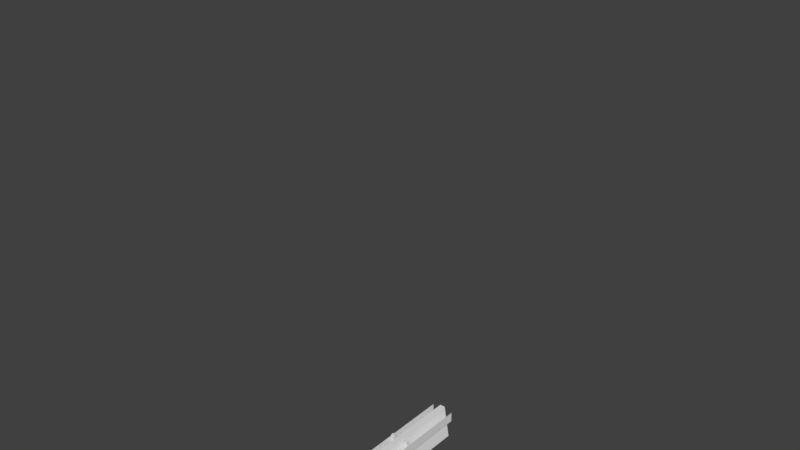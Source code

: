 # Source: accessories.blend  (saved by Blender 2.79.0; exported with 4.5.12 LTS)
import bpy
from mathutils import Matrix  # noqa: F401  (used for matrix-valued properties, if any)

bpy.ops.wm.read_factory_settings(use_empty=True)
scene = bpy.context.scene
scene.name = 'Scene'

# ---- collections
col_collection_1 = bpy.data.collections.new('Collection 1'); scene.collection.children.link(col_collection_1)
col_collection_2 = bpy.data.collections.new('Collection 2'); scene.collection.children.link(col_collection_2)
col_collection_2.hide_render = True
col_collection_2.hide_viewport = True

# ---- world
world_world = bpy.data.worlds.new('World'); scene.world = world_world
world_world.color = (0.05088, 0.05088, 0.05088)
world_world.use_sun_shadow = False
world_world.sun_shadow_jitter_overblur = 0.0
world_world.cycles.sampling_method = 'MANUAL'

# ---- meshes
me_rail = bpy.data.meshes.new('Rail')
me_rail.from_pydata([(0.2026, -0.04737, 0.0), (0.2026, -0.04737, 1.0), (0.2026, 0.04737, 0.0), (0.2026, 0.04737, 1.0), (0.2974, -0.04737, 0.0), (0.2974, -0.04737, 1.0), (0.2974, 0.04737, 0.0), (0.2974, 0.04737, 1.0), (0.3424, -2.0, 0.9053), (0.3424, -2.0, 0.5943), (0.3424, 2.0, 0.9053), (0.3424, 2.0, 0.5943), (-0.2026, -0.04737, 0.0), (-0.2026, -0.04737, 1.0), (-0.2026, 0.04737, 0.0), (-0.2026, 0.04737, 1.0), (-0.2974, -0.04737, 0.0), (-0.2974, -0.04737, 1.0), (-0.2974, 0.04737, 0.0), (-0.2974, 0.04737, 1.0), (-0.3424, -2.0, 0.9053), (-0.3424, -2.0, 0.5943), (-0.3424, 2.0, 0.9053), (-0.3424, 2.0, 0.5943)], [], [(0, 1, 3, 2), (2, 3, 7, 6), (6, 7, 5, 4), (4, 5, 1, 0), (2, 6, 4, 0), (7, 3, 1, 5), (8, 9, 11, 10), (12, 14, 15, 13), (14, 18, 19, 15), (18, 16, 17, 19), (16, 12, 13, 17), (14, 12, 16, 18), (19, 17, 13, 15), (20, 21, 23, 22)])
me_rail.use_remesh_preserve_volume = False
me_rail.use_remesh_preserve_attributes = False
me_rail.use_mirror_vertex_groups = False
me_rail.update()
me_concrete = bpy.data.meshes.new('Concrete')
me_concrete.from_pydata([(-0.25, -2.0, 0.0), (-0.08298, -2.0, 1.0), (-0.25, 2.0, 0.0), (-0.08298, 2.0, 1.0), (0.25, -2.0, 0.0), (0.08298, -2.0, 1.0), (0.25, 2.0, 0.0), (0.08298, 2.0, 1.0)], [], [(0, 1, 3, 2), (2, 3, 7, 6), (6, 7, 5, 4), (4, 5, 1, 0), (2, 6, 4, 0), (7, 3, 1, 5)])
me_concrete.use_remesh_preserve_volume = False
me_concrete.use_remesh_preserve_attributes = False
me_concrete.use_mirror_vertex_groups = False
me_concrete.update()
me_pole = bpy.data.meshes.new('Pole')
me_pole.from_pydata([(-0.125, -0.125, 0.0), (-0.125, -0.125, 15.0), (-0.125, 0.125, 0.0), (-0.125, 0.125, 15.0), (0.125, -0.125, 0.0), (0.125, -0.125, 15.0), (0.125, 0.125, 0.0), (0.125, 0.125, 15.0), (0.0, -0.125, 15.25), (0.0, 0.125, 15.25), (1.231, 0.125, 15.55), (1.231, -0.125, 15.55), (1.106, 0.125, 15.8), (1.106, -0.125, 15.8), (-1.231, 0.125, 15.55), (-1.231, -0.125, 15.55), (-1.106, -0.125, 15.8), (-1.106, 0.125, 15.8), (3.596, -0.125, 15.55), (3.596, -0.125, 15.8), (3.596, 0.125, 15.8), (3.596, 0.125, 15.55), (-3.596, -0.125, 15.55), (-3.596, 0.125, 15.55), (-3.596, -0.125, 15.8), (-3.596, 0.125, 15.8)], [], [(0, 1, 3, 2), (2, 3, 7, 6), (6, 7, 5, 4), (4, 5, 1, 0), (2, 6, 4, 0), (23, 22, 24, 25), (11, 10, 21, 18), (18, 21, 20, 19), (1, 5, 8), (7, 3, 9), (7, 10, 11, 5), (9, 12, 10, 7), (8, 13, 12, 9), (5, 11, 13, 8), (17, 14, 23, 25), (1, 15, 14, 3), (8, 16, 15, 1), (9, 17, 16, 8), (3, 14, 17, 9), (15, 16, 24, 22), (12, 13, 19, 20), (16, 17, 25, 24), (10, 12, 20, 21), (14, 15, 22, 23), (13, 11, 18, 19)])
me_pole.use_remesh_preserve_volume = False
me_pole.use_remesh_preserve_attributes = False
me_pole.use_mirror_vertex_groups = False
me_pole.update()

# ---- objects
ob_rail = bpy.data.objects.new('Rail', me_rail)
ob_concrete = bpy.data.objects.new('Concrete', me_concrete)
ob_pole = bpy.data.objects.new('Pole', me_pole)

# ---- transforms, parenting, visibility, modifiers, constraints
ob_rail.location = (0.0, 0.0, 0.0)
ob_rail.lineart.crease_threshold = 0.0
ob_concrete.location = (0.0, 0.0, 0.0)
ob_concrete.lineart.crease_threshold = 0.0
ob_pole.location = (0.0, 0.0, 0.0)
ob_pole.lineart.crease_threshold = 0.0

# ---- collection membership
col_collection_1.objects.link(ob_rail)
col_collection_1.objects.link(ob_concrete)
col_collection_2.objects.link(ob_pole)

# ---- scene / render settings (as saved in the file)
scene.frame_start = 1; scene.frame_end = 250; scene.frame_set(1)
scene.render.engine = 'BLENDER_EEVEE_NEXT'
scene.render.resolution_percentage = 50
scene.render.dither_intensity = 0.0
scene.cycles.use_denoising = False
scene.cycles.samples = 128
scene.cycles.sampling_pattern = 'TABULATED_SOBOL'
scene.cycles.use_adaptive_sampling = False
scene.cycles.use_light_tree = False
scene.cycles.blur_glossy = 0.0
scene.cycles.sample_clamp_indirect = 0.0
scene.view_settings.view_transform = 'Standard'
bpy.context.view_layer.update()

# ---- added for rendering (the .blend has no active camera and no usable light): camera, sun
cam_auto = bpy.data.cameras.new('AutoCamera')
cam_auto.lens = 50.0
cam_auto.sensor_width = 36.0
cam_auto.clip_end = 1000.0
ob_auto_camera = bpy.data.objects.new('AutoCamera', cam_auto)
scene.collection.objects.link(ob_auto_camera)
ob_auto_camera.location = (16.4827, -19.7792, 21.086)
ob_auto_camera.rotation_euler = (1.09748, -7.21219e-08, 0.694738)
scene.camera = ob_auto_camera
light_auto_sun = bpy.data.lights.new('AutoSun', 'SUN')
light_auto_sun.energy = 3.0
light_auto_sun.angle = 0.0523599
ob_auto_sun = bpy.data.objects.new('AutoSun', light_auto_sun)
scene.collection.objects.link(ob_auto_sun)
ob_auto_sun.rotation_euler = (0.872665, 0.174533, 0.523599)
bpy.context.view_layer.update()
